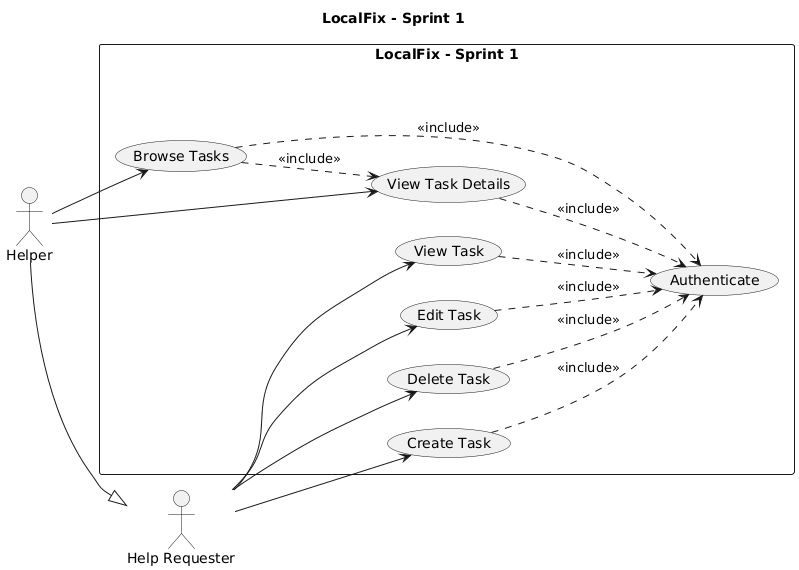

The diagram above was rendered by PlantUML. Its source (embedded in the PNG):
@startuml
title LocalFix - Sprint 1
left to right direction
skinparam shadowing false
skinparam packageStyle rectangle

actor "Help Requester" as HR
actor "Helper" as H

' Requested heritage between Helper and Help Requester
H --|> HR

rectangle "LocalFix - Sprint 1" {
  usecase "Authenticate" as UC_AUTH
  usecase "Create Task" as UC_CREATE
  usecase "View Task" as UC_VIEW
  usecase "Edit Task" as UC_EDIT
  usecase "Delete Task" as UC_DELETE
  usecase "Browse Tasks" as UC_BROWSE
  usecase "View Task Details" as UC_DETAILS
}

HR --> UC_CREATE
HR --> UC_VIEW
HR --> UC_EDIT
HR --> UC_DELETE

H --> UC_BROWSE
H --> UC_DETAILS

UC_CREATE ..> UC_AUTH : <<include>>
UC_VIEW ..> UC_AUTH : <<include>>
UC_EDIT ..> UC_AUTH : <<include>>
UC_DELETE ..> UC_AUTH : <<include>>
UC_BROWSE ..> UC_AUTH : <<include>>
UC_DETAILS ..> UC_AUTH : <<include>>

UC_BROWSE ..> UC_DETAILS : <<include>>
@enduml